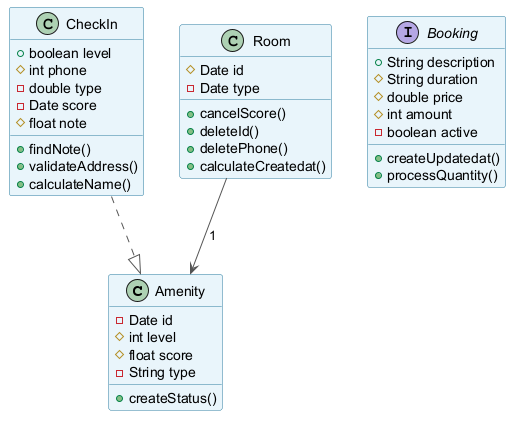

The diagram above was rendered by PlantUML. Its source (embedded in the PNG):
@startuml
skinparam backgroundColor #FFFFFF
skinparam classBackgroundColor #E8F4FA
skinparam classBorderColor #2C7DA0
skinparam ArrowColor #555555
class Amenity {
  -Date id
  #int level
  #float score
  -String type
  +createStatus()
}
class CheckIn {
  +boolean level
  #int phone
  -double type
  -Date score
  #float note
  +findNote()
  +validateAddress()
  +calculateName()
}
interface Booking {
  +String description
  #String duration
  #double price
  #int amount
  -boolean active
  +createUpdatedat()
  +processQuantity()
}
class Room {
  #Date id
  -Date type
  +cancelScore()
  +deleteId()
  +deletePhone()
  +calculateCreatedat()
}
Room --> Amenity : "1"
CheckIn ..|> Amenity
@enduml